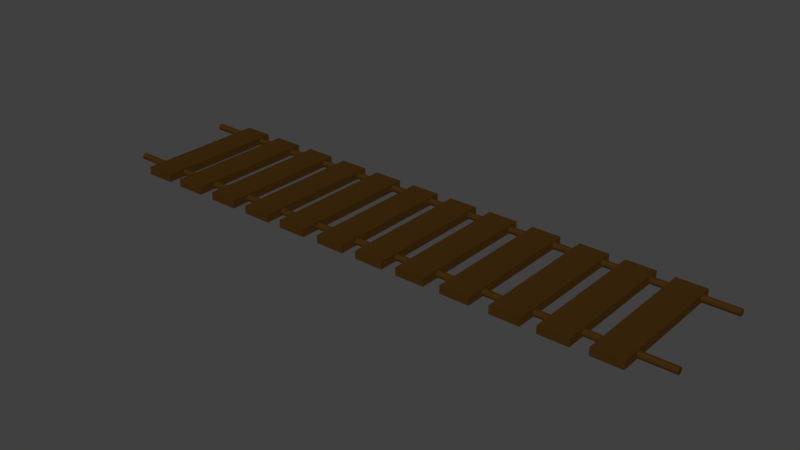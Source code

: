 # Source: RopeBridge.blend  (saved by Blender 2.77.0; exported with 4.5.12 LTS)
import bpy
from mathutils import Matrix  # noqa: F401  (used for matrix-valued properties, if any)

bpy.ops.wm.read_factory_settings(use_empty=True)
scene = bpy.context.scene
scene.name = 'Scene'

# ---- collections
col_collection_1 = bpy.data.collections.new('Collection 1'); scene.collection.children.link(col_collection_1)

# ---- materials (node trees are filled in below, after node groups)
mat_woodropebridge = bpy.data.materials.new('WoodRopeBridge')
mat_woodropebridge.alpha_threshold = 0.0
mat_woodropebridge.use_transparent_shadow = False
mat_woodropebridge.diffuse_color = (0.05222, 0.02396, 0.004742, 1.0)
mat_woodropebridge.roughness = 0.5

# ---- material node trees

# ---- world
world_world = bpy.data.worlds.new('World'); scene.world = world_world
world_world.color = (0.05088, 0.05088, 0.05088)
world_world.use_sun_shadow = False
world_world.sun_shadow_jitter_overblur = 0.0
world_world.cycles.sampling_method = 'MANUAL'

# ---- meshes
me_cube_001 = bpy.data.meshes.new('Cube.001')
me_cube_001.from_pydata([(-21.13, 0.8944, -0.09984), (19.58, 0.8944, -0.09983), (-21.13, 0.8847, -0.6102), (19.58, 0.8847, -0.6102), (-21.13, 0.8593, -0.9256), (19.58, 0.8593, -0.9256), (-21.13, 0.8278, -0.9256), (19.58, 0.8278, -0.9256), (-21.13, 0.8024, -0.6102), (19.58, 0.8024, -0.6102), (-21.13, 0.7927, -0.09984), (19.58, 0.7927, -0.09983), (-21.13, 0.8024, 0.4105), (19.58, 0.8024, 0.4105), (-21.13, 0.8278, 0.7259), (19.58, 0.8278, 0.7259), (-21.13, 0.8593, 0.7259), (19.58, 0.8593, 0.7259), (-21.13, 0.8847, 0.4105), (19.58, 0.8847, 0.4105), (-18.88, -1.0, -1.0), (-18.88, -1.0, 1.0), (-18.88, 1.0, -1.0), (-18.88, 1.0, 1.0), (-16.88, -1.0, -1.0), (-16.88, -1.0, 1.0), (-16.88, 1.0, -1.0), (-16.88, 1.0, 1.0), (-15.83, -1.0, -1.0), (-15.83, -1.0, 1.0), (-15.83, 1.0, -1.0), (-15.83, 1.0, 1.0), (-13.83, -1.0, -1.0), (-13.83, -1.0, 1.0), (-13.83, 1.0, -1.0), (-13.83, 1.0, 1.0), (-12.69, -1.0, -1.0), (-12.69, -1.0, 1.0), (-12.69, 1.0, -1.0), (-12.69, 1.0, 1.0), (-10.69, -1.0, -1.0), (-10.69, -1.0, 1.0), (-10.69, 1.0, -1.0), (-10.69, 1.0, 1.0), (-9.602, -1.0, -1.0), (-9.602, -1.0, 1.0), (-9.602, 1.0, -1.0), (-9.602, 1.0, 1.0), (-7.602, -1.0, -1.0), (-7.602, -1.0, 1.0), (-7.602, 1.0, -1.0), (-7.602, 1.0, 1.0), (-6.562, -1.0, -1.0), (-6.562, -1.0, 1.0), (-6.562, 1.0, -1.0), (-6.562, 1.0, 1.0), (-4.562, -1.0, -1.0), (-4.562, -1.0, 1.0), (-4.562, 1.0, -1.0), (-4.562, 1.0, 1.0), (-3.412, -1.0, -1.0), (-3.412, -1.0, 1.0), (-3.412, 1.0, -1.0), (-3.412, 1.0, 1.0), (-1.412, -1.0, -1.0), (-1.412, -1.0, 1.0), (-1.412, 1.0, -1.0), (-1.412, 1.0, 1.0), (-0.3748, -1.0, -1.0), (-0.3748, -1.0, 1.0), (-0.3748, 1.0, -1.0), (-0.3748, 1.0, 1.0), (1.625, -1.0, -1.0), (1.625, -1.0, 1.0), (1.625, 1.0, -1.0), (1.625, 1.0, 1.0), (2.665, -1.0, -1.0), (2.665, -1.0, 1.0), (2.665, 1.0, -1.0), (2.665, 1.0, 1.0), (4.665, -1.0, -1.0), (4.665, -1.0, 1.0), (4.665, 1.0, -1.0), (4.665, 1.0, 1.0), (5.815, -1.0, -1.0), (5.815, -1.0, 1.0), (5.815, 1.0, -1.0), (5.815, 1.0, 1.0), (7.815, -1.0, -1.0), (7.815, -1.0, 1.0), (7.815, 1.0, -1.0), (7.815, 1.0, 1.0), (9.121, -1.0, -1.0), (9.121, -1.0, 1.0), (9.121, 1.0, -1.0), (9.121, 1.0, 1.0), (11.12, -1.0, -1.0), (11.12, -1.0, 1.0), (11.12, 1.0, -1.0), (11.12, 1.0, 1.0), (12.16, -1.0, -1.0), (12.16, -1.0, 1.0), (12.16, 1.0, -1.0), (12.16, 1.0, 1.0), (14.16, -1.0, -1.0), (14.16, -1.0, 1.0), (14.16, 1.0, -1.0), (14.16, 1.0, 1.0), (15.31, -1.0, -1.0), (15.31, -1.0, 1.0), (15.31, 1.0, -1.0), (15.31, 1.0, 1.0), (17.31, -1.0, -1.0), (17.31, -1.0, 1.0), (17.31, 1.0, -1.0), (17.31, 1.0, 1.0), (-21.13, -0.646, -0.09984), (19.58, -0.646, -0.09983), (-21.13, -0.6557, -0.6102), (19.58, -0.6557, -0.6102), (-21.13, -0.6812, -0.9256), (19.58, -0.6812, -0.9256), (-21.13, -0.7126, -0.9256), (19.58, -0.7126, -0.9256), (-21.13, -0.7381, -0.6102), (19.58, -0.7381, -0.6102), (-21.13, -0.7478, -0.09984), (19.58, -0.7478, -0.09983), (-21.13, -0.7381, 0.4105), (19.58, -0.7381, 0.4105), (-21.13, -0.7126, 0.7259), (19.58, -0.7126, 0.7259), (-21.13, -0.6812, 0.7259), (19.58, -0.6812, 0.7259), (-21.13, -0.6557, 0.4105), (19.58, -0.6557, 0.4105)], [], [(0, 1, 3, 2), (2, 3, 5, 4), (4, 5, 7, 6), (6, 7, 9, 8), (8, 9, 11, 10), (10, 11, 13, 12), (12, 13, 15, 14), (14, 15, 17, 16), (3, 1, 19, 17, 15, 13, 11, 9, 7, 5), (16, 17, 19, 18), (18, 19, 1, 0), (0, 2, 4, 6, 8, 10, 12, 14, 16, 18), (21, 23, 22, 20), (23, 27, 26, 22), (27, 25, 24, 26), (25, 21, 20, 24), (20, 22, 26, 24), (25, 27, 23, 21), (29, 31, 30, 28), (31, 35, 34, 30), (35, 33, 32, 34), (33, 29, 28, 32), (28, 30, 34, 32), (33, 35, 31, 29), (37, 39, 38, 36), (39, 43, 42, 38), (43, 41, 40, 42), (41, 37, 36, 40), (36, 38, 42, 40), (41, 43, 39, 37), (45, 47, 46, 44), (47, 51, 50, 46), (51, 49, 48, 50), (49, 45, 44, 48), (44, 46, 50, 48), (49, 51, 47, 45), (53, 55, 54, 52), (55, 59, 58, 54), (59, 57, 56, 58), (57, 53, 52, 56), (52, 54, 58, 56), (57, 59, 55, 53), (61, 63, 62, 60), (63, 67, 66, 62), (67, 65, 64, 66), (65, 61, 60, 64), (60, 62, 66, 64), (65, 67, 63, 61), (69, 71, 70, 68), (71, 75, 74, 70), (75, 73, 72, 74), (73, 69, 68, 72), (68, 70, 74, 72), (73, 75, 71, 69), (77, 79, 78, 76), (79, 83, 82, 78), (83, 81, 80, 82), (81, 77, 76, 80), (76, 78, 82, 80), (81, 83, 79, 77), (85, 87, 86, 84), (87, 91, 90, 86), (91, 89, 88, 90), (89, 85, 84, 88), (84, 86, 90, 88), (89, 91, 87, 85), (93, 95, 94, 92), (95, 99, 98, 94), (99, 97, 96, 98), (97, 93, 92, 96), (92, 94, 98, 96), (97, 99, 95, 93), (101, 103, 102, 100), (103, 107, 106, 102), (107, 105, 104, 106), (105, 101, 100, 104), (100, 102, 106, 104), (105, 107, 103, 101), (109, 111, 110, 108), (111, 115, 114, 110), (115, 113, 112, 114), (113, 109, 108, 112), (108, 110, 114, 112), (113, 115, 111, 109), (116, 117, 119, 118), (118, 119, 121, 120), (120, 121, 123, 122), (122, 123, 125, 124), (124, 125, 127, 126), (126, 127, 129, 128), (128, 129, 131, 130), (130, 131, 133, 132), (119, 117, 135, 133, 131, 129, 127, 125, 123, 121), (132, 133, 135, 134), (134, 135, 117, 116), (116, 118, 120, 122, 124, 126, 128, 130, 132, 134)])
me_cube_001.materials.append(mat_woodropebridge)
me_cube_001.use_remesh_preserve_volume = False
me_cube_001.use_remesh_preserve_attributes = False
me_cube_001.use_mirror_vertex_groups = False
me_cube_001.update()

# ---- objects
ob_cube = bpy.data.objects.new('Cube', me_cube_001)

# ---- transforms, parenting, visibility, modifiers, constraints
ob_cube.location = (-0.002138, 0.154, 1.292)
ob_cube.scale = (0.02112, 0.09614, 0.005634)
ob_cube.lineart.crease_threshold = 0.0
_vg = ob_cube.vertex_groups.new(name='Bone')
_vg = ob_cube.vertex_groups.new(name='Bone.001')
_vg = ob_cube.vertex_groups.new(name='Bone.002')
_vg = ob_cube.vertex_groups.new(name='Bone.003')

# ---- collection membership
col_collection_1.objects.link(ob_cube)

# ---- scene / render settings (as saved in the file)
scene.frame_start = 1; scene.frame_end = 250; scene.frame_set(1)
scene.render.engine = 'BLENDER_EEVEE_NEXT'
scene.render.resolution_percentage = 50
scene.render.dither_intensity = 0.0
scene.cycles.use_denoising = False
scene.cycles.samples = 128
scene.cycles.sampling_pattern = 'TABULATED_SOBOL'
scene.cycles.light_sampling_threshold = 0.0
scene.cycles.use_adaptive_sampling = False
scene.cycles.use_light_tree = False
scene.cycles.blur_glossy = 0.0
scene.cycles.sample_clamp_indirect = 0.0
scene.view_settings.view_transform = 'Standard'
bpy.context.view_layer.update()

# ---- added for rendering (the .blend has no active camera and no usable light): camera, sun
cam_auto = bpy.data.cameras.new('AutoCamera')
cam_auto.lens = 50.0
cam_auto.sensor_width = 36.0
cam_auto.clip_end = 1000.0
ob_auto_camera = bpy.data.objects.new('AutoCamera', cam_auto)
scene.collection.objects.link(ob_auto_camera)
ob_auto_camera.location = (0.796549, -0.824112, 1.94443)
ob_auto_camera.rotation_euler = (1.09748, -7.21219e-08, 0.694738)
scene.camera = ob_auto_camera
light_auto_sun = bpy.data.lights.new('AutoSun', 'SUN')
light_auto_sun.energy = 3.0
light_auto_sun.angle = 0.0523599
ob_auto_sun = bpy.data.objects.new('AutoSun', light_auto_sun)
scene.collection.objects.link(ob_auto_sun)
ob_auto_sun.rotation_euler = (0.872665, 0.174533, 0.523599)
bpy.context.view_layer.update()
